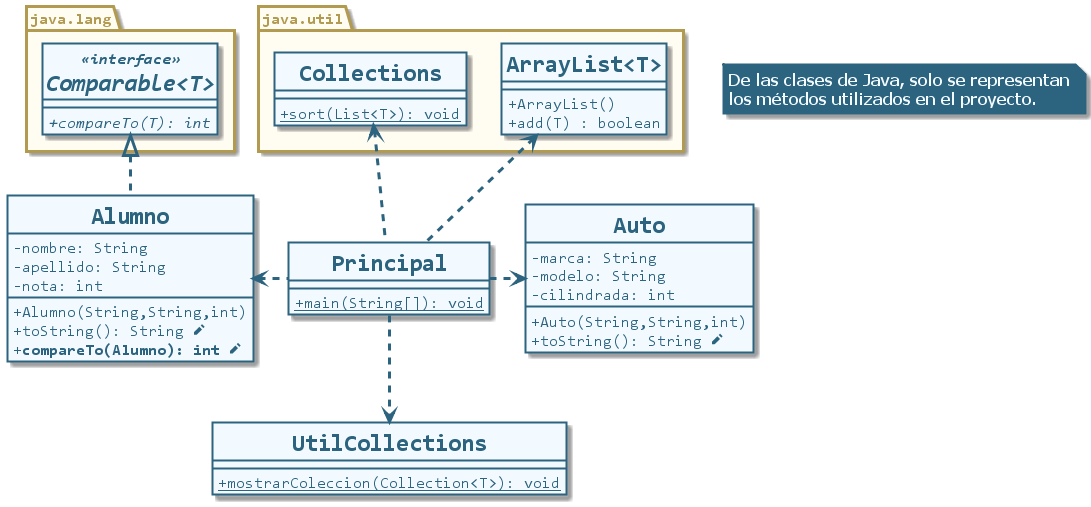

The diagram above was rendered by PlantUML. Its source (embedded in the PNG):
@startuml clases-comparable-java
!include headers/estilo.plantuml
!include headers/main.plantuml
!include headers/omisiones.plantuml

class Auto {
    - marca: String
    - modelo: String
    - cilindrada: int
    + Auto(String,String,int)
    + toString(): String <&pencil>
}

class Alumno {
    - nombre: String
    - apellido: String
    - nota: int
    + Alumno(String,String,int)
    + toString(): String <&pencil>
    + **compareTo(Alumno): int <&pencil>**
}

class UtilCollections {
    {static} + mostrarColeccion(Collection<T>): void
}

together {
    package java.util {
        class Collections {
            {static} + sort(List<T>): void
        }
		class ArrayList<T> {
			+ ArrayList()
			+ add(T) : boolean
		}
	}

    package java.lang {
        interface Comparable<T> <<interface>> {
            {abstract} + compareTo(T): int
        }
    }
}

Alumno .up.|> Comparable
Principal .left.> Alumno
Principal .right.> Auto
Principal .up.> Collections
Principal .up.> ArrayList
Principal .down.> UtilCollections
@enduml